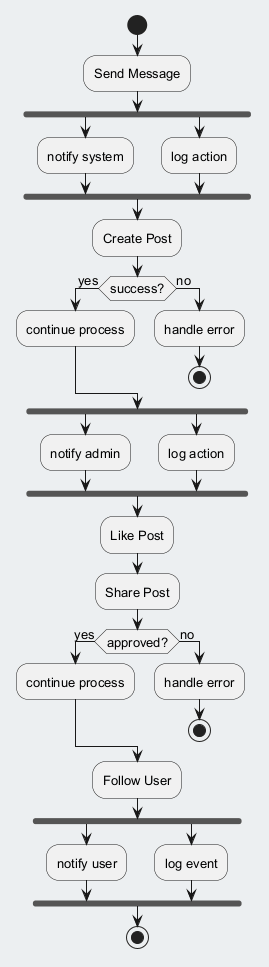

The diagram above was rendered by PlantUML. Its source (embedded in the PNG):
@startuml
skinparam backgroundColor #ECEFF1
skinparam classBackgroundColor #FFFFFF
skinparam classBorderColor #455A64
skinparam defaultFontSize 13
start
:Send Message;
fork
:notify system;
fork again
:log action;
end fork
:Create Post;
if (success?) then (yes)
:continue process;
else (no)
:handle error;
stop
endif
fork
:notify admin;
fork again
:log action;
end fork
:Like Post;
:Share Post;
if (approved?) then (yes)
:continue process;
else (no)
:handle error;
stop
endif
:Follow User;
fork
:notify user;
fork again
:log event;
end fork
stop
@enduml